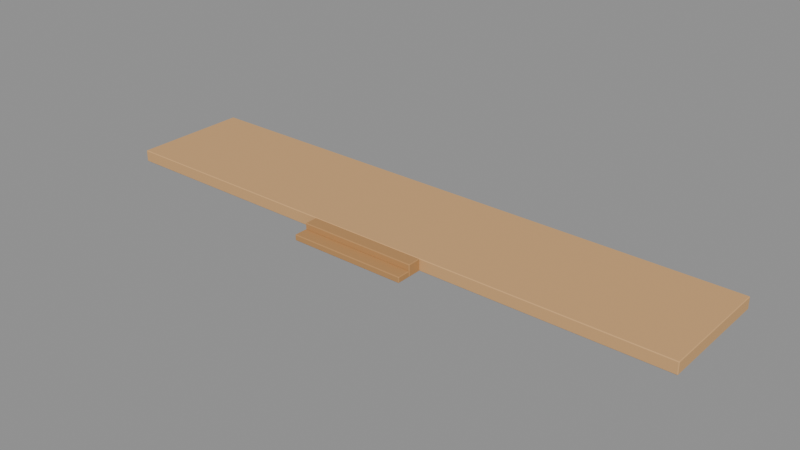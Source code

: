 # Source: teaching-platform.blend  (saved by Blender 5.2.45; exported with 4.5.12 LTS)
import bpy
from mathutils import Matrix  # noqa: F401  (used for matrix-valued properties, if any)

bpy.ops.wm.read_factory_settings(use_empty=True)
scene = bpy.context.scene
scene.name = 'Scene'

# ---- materials (node trees are filled in below, after node groups)
mat_lecture_oak = bpy.data.materials.new('lecture.oak')
mat_lecture_oak.diffuse_color = (0.66, 0.38, 0.16, 1.0)
mat_lecture_wood = bpy.data.materials.new('lecture.wood')
mat_lecture_wood.diffuse_color = (0.5, 0.26, 0.095, 1.0)

# ---- material node trees
mat_lecture_oak.use_nodes = True; mat_lecture_oak.node_tree.nodes.clear()
_N = mat_lecture_oak.node_tree.nodes; _L = mat_lecture_oak.node_tree.links
n0 = _N.new('ShaderNodeBsdfPrincipled'); n0.name = 'Principled BSDF'; n0.location = (-200, 100)
n0.inputs[0].default_value = (0.66, 0.38, 0.16, 1.0)
n0.inputs[2].default_value = 0.72
n0.inputs[10].default_value = 0.005
n1 = _N.new('ShaderNodeOutputMaterial'); n1.name = 'Material Output'; n1.location = (200, 100)
_L.new(n0.outputs[0], n1.inputs[0])
n1.is_active_output = True
mat_lecture_wood.use_nodes = True; mat_lecture_wood.node_tree.nodes.clear()
_N = mat_lecture_wood.node_tree.nodes; _L = mat_lecture_wood.node_tree.links
n0 = _N.new('ShaderNodeBsdfPrincipled'); n0.name = 'Principled BSDF'; n0.location = (-200, 100)
n0.inputs[0].default_value = (0.5, 0.26, 0.095, 1.0)
n0.inputs[2].default_value = 0.72
n0.inputs[10].default_value = 0.005
n1 = _N.new('ShaderNodeOutputMaterial'); n1.name = 'Material Output'; n1.location = (200, 100)
_L.new(n0.outputs[0], n1.inputs[0])
n1.is_active_output = True

# ---- meshes
me_cube_268 = bpy.data.meshes.new('Cube.268')
me_cube_268.from_pydata([(-6.985, -1.385, -0.14), (-6.985, -1.4, -0.125), (-7.0, -1.385, -0.125), (-6.985, -1.4, 0.125), (-6.985, -1.385, 0.14), (-7.0, -1.385, 0.125), (-6.985, 1.385, -0.14), (-7.0, 1.385, -0.125), (-6.985, 1.4, -0.125), (-6.985, 1.385, 0.14), (-6.985, 1.4, 0.125), (-7.0, 1.385, 0.125), (6.985, -1.385, -0.14), (7.0, -1.385, -0.125), (6.985, -1.4, -0.125), (6.985, -1.385, 0.14), (6.985, -1.4, 0.125), (7.0, -1.385, 0.125), (6.985, 1.385, -0.14), (6.985, 1.4, -0.125), (7.0, 1.385, -0.125), (6.985, 1.385, 0.14), (7.0, 1.385, 0.125), (6.985, 1.4, 0.125), (-1.385, -2.025, -0.14), (-1.385, -2.04, -0.125), (-1.4, -2.025, -0.125), (-1.385, -2.04, -0.015), (-1.385, -2.025, 0.0), (-1.4, -2.025, -0.015), (-1.385, -1.735, -0.14), (-1.4, -1.735, -0.125), (-1.385, -1.72, -0.125), (-1.385, -1.735, 0.0), (-1.385, -1.72, -0.015), (-1.4, -1.735, -0.015), (1.385, -2.025, -0.14), (1.4, -2.025, -0.125), (1.385, -2.04, -0.125), (1.385, -2.025, 0.0), (1.385, -2.04, -0.015), (1.4, -2.025, -0.015), (1.385, -1.735, -0.14), (1.385, -1.72, -0.125), (1.4, -1.735, -0.125), (1.385, -1.735, 0.0), (1.4, -1.735, -0.015), (1.385, -1.72, -0.015), (-1.385, -1.705, -0.14), (-1.385, -1.72, -0.125), (-1.4, -1.705, -0.125), (-1.385, -1.72, 0.125), (-1.385, -1.705, 0.14), (-1.4, -1.705, 0.125), (-1.385, -1.415, -0.14), (-1.4, -1.415, -0.125), (-1.385, -1.4, -0.125), (-1.385, -1.415, 0.14), (-1.385, -1.4, 0.125), (-1.4, -1.415, 0.125), (1.385, -1.705, -0.14), (1.4, -1.705, -0.125), (1.385, -1.72, -0.125), (1.385, -1.705, 0.14), (1.385, -1.72, 0.125), (1.4, -1.705, 0.125), (1.385, -1.415, -0.14), (1.385, -1.4, -0.125), (1.4, -1.415, -0.125), (1.385, -1.415, 0.14), (1.4, -1.415, 0.125), (1.385, -1.4, 0.125)], [], [(0, 1, 2), (3, 4, 5), (6, 7, 8), (9, 10, 11), (12, 13, 14), (15, 16, 17), (18, 19, 20), (21, 22, 23), (6, 0, 2, 7), (1, 3, 5, 2), (4, 9, 11, 5), (10, 8, 7, 11), (18, 6, 8, 19), (9, 21, 23, 10), (22, 20, 19, 23), (12, 18, 20, 13), (21, 15, 17, 22), (16, 14, 13, 17), (0, 12, 14, 1), (15, 4, 3, 16), (6, 18, 12, 0), (2, 5, 11, 7), (14, 16, 3, 1), (21, 9, 4, 15), (8, 10, 23, 19), (20, 22, 17, 13), (24, 25, 26), (27, 28, 29), (30, 31, 32), (33, 34, 35), (36, 37, 38), (39, 40, 41), (42, 43, 44), (45, 46, 47), (30, 24, 26, 31), (25, 27, 29, 26), (28, 33, 35, 29), (34, 32, 31, 35), (42, 30, 32, 43), (33, 45, 47, 34), (46, 44, 43, 47), (36, 42, 44, 37), (45, 39, 41, 46), (40, 38, 37, 41), (24, 36, 38, 25), (39, 28, 27, 40), (30, 42, 36, 24), (26, 29, 35, 31), (38, 40, 27, 25), (45, 33, 28, 39), (32, 34, 47, 43), (44, 46, 41, 37), (48, 49, 50), (51, 52, 53), (54, 55, 56), (57, 58, 59), (60, 61, 62), (63, 64, 65), (66, 67, 68), (69, 70, 71), (54, 48, 50, 55), (49, 51, 53, 50), (52, 57, 59, 53), (58, 56, 55, 59), (66, 54, 56, 67), (57, 69, 71, 58), (70, 68, 67, 71), (60, 66, 68, 61), (69, 63, 65, 70), (64, 62, 61, 65), (48, 60, 62, 49), (63, 52, 51, 64), (54, 66, 60, 48), (50, 53, 59, 55), (62, 64, 51, 49), (69, 57, 52, 63), (56, 58, 71, 67), (68, 70, 65, 61)])
me_cube_268.polygons.foreach_set('material_index', [0, 0, 0, 0, 0, 0, 0, 0, 0, 0, 0, 0, 0, 0, 0, 0, 0, 0, 0, 0, 0, 0, 0, 0, 0, 0, 1, 1, 1, 1, 1, 1, 1, 1, 1, 1, 1, 1, 1, 1, 1, 1, 1, 1, 1, 1, 1, 1, 1, 1, 1, 1, 1, 1, 1, 1, 1, 1, 1, 1, 1, 1, 1, 1, 1, 1, 1, 1, 1, 1, 1, 1, 1, 1, 1, 1, 1, 1])
_uv = me_cube_268.uv_layers.new(name='UVMap')
_uv.uv.foreach_set('vector', [0.1253, 0.7487, 0.1253, 0.75, 0.125, 0.7487, 0.6116, 0.0, 0.625, 0.001339, 0.6116, 0.001339, 0.1253, 0.5013, 0.125, 0.5013, 0.1253, 0.5, 0.625, 0.2492, 0.6116, 0.2502, 0.6116, 0.2487, 0.3747, 0.7487, 0.385, 0.7487, 0.3816, 0.7501, 0.6251, 0.7495, 0.6116, 0.7503, 0.6116, 0.749, 0.3747, 0.5013, 0.3816, 0.4999, 0.385, 0.5013, 0.6251, 0.5005, 0.6116, 0.501, 0.6116, 0.4997, 0.1253, 0.5013, 0.1253, 0.7487, 0.125, 0.7487, 0.125, 0.5013, 0.3884, 0.0, 0.6116, 0.0, 0.6116, 0.001339, 0.3884, 0.001339, 0.625, 0.001339, 0.625, 0.2492, 0.6116, 0.2487, 0.6116, 0.001339, 0.6116, 0.2502, 0.3884, 0.2503, 0.3884, 0.2487, 0.6116, 0.2487, 0.3747, 0.5013, 0.1253, 0.5013, 0.1253, 0.5, 0.3816, 0.4999, 0.625, 0.2492, 0.6251, 0.5005, 0.6116, 0.4997, 0.6116, 0.2502, 0.6116, 0.501, 0.385, 0.5013, 0.3816, 0.4999, 0.6116, 0.4997, 0.3747, 0.7487, 0.3747, 0.5013, 0.385, 0.5013, 0.385, 0.7487, 0.6251, 0.5005, 0.6251, 0.7495, 0.6116, 0.749, 0.6116, 0.501, 0.6116, 0.7503, 0.3816, 0.7501, 0.385, 0.7487, 0.6116, 0.749, 0.1253, 0.7487, 0.3747, 0.7487, 0.3816, 0.7501, 0.1253, 0.75, 0.6251, 0.7495, 0.625, 0.9997, 0.6116, 0.9997, 0.6116, 0.7503, 0.1253, 0.5013, 0.3747, 0.5013, 0.3747, 0.7487, 0.1253, 0.7487, 0.3884, 0.001339, 0.6116, 0.001339, 0.6116, 0.2487, 0.3884, 0.2487, 0.3816, 0.7501, 0.6116, 0.7503, 0.6116, 0.9997, 0.3884, 0.9997, 0.6251, 0.5005, 0.8747, 0.5013, 0.8747, 0.7487, 0.6251, 0.7495, 0.3884, 0.2503, 0.6116, 0.2502, 0.6116, 0.4997, 0.3816, 0.4999, 0.385, 0.5013, 0.6116, 0.501, 0.6116, 0.749, 0.385, 0.7487, 0.1263, 0.7383, 0.1263, 0.75, 0.125, 0.7383, 0.5982, 0.0, 0.625, 0.01172, 0.5982, 0.01172, 0.1263, 0.5117, 0.125, 0.5117, 0.1263, 0.5, 0.625, 0.2426, 0.5982, 0.251, 0.5982, 0.2383, 0.3737, 0.7383, 0.3951, 0.7383, 0.3877, 0.7507, 0.6257, 0.7448, 0.5982, 0.7513, 0.5982, 0.7412, 0.3737, 0.5117, 0.3877, 0.4993, 0.3951, 0.5117, 0.6257, 0.5052, 0.5982, 0.5088, 0.5982, 0.4987, 0.1263, 0.5117, 0.1263, 0.7383, 0.125, 0.7383, 0.125, 0.5117, 0.4018, 0.0, 0.5982, 0.0, 0.5982, 0.01172, 0.4018, 0.01172, 0.625, 0.01172, 0.625, 0.2426, 0.5982, 0.2383, 0.5982, 0.01172, 0.5982, 0.251, 0.4018, 0.2513, 0.4018, 0.2383, 0.5982, 0.2383, 0.3737, 0.5117, 0.1263, 0.5117, 0.1263, 0.5, 0.3877, 0.4993, 0.625, 0.2426, 0.6257, 0.5052, 0.5982, 0.4987, 0.5982, 0.251, 0.5982, 0.5088, 0.3951, 0.5117, 0.3877, 0.4993, 0.5982, 0.4987, 0.3737, 0.7383, 0.3737, 0.5117, 0.3951, 0.5117, 0.3951, 0.7383, 0.6257, 0.5052, 0.6257, 0.7448, 0.5982, 0.7412, 0.5982, 0.5088, 0.5982, 0.7513, 0.3877, 0.7507, 0.3951, 0.7383, 0.5982, 0.7412, 0.1263, 0.7383, 0.3737, 0.7383, 0.3877, 0.7507, 0.1263, 0.75, 0.6257, 0.7448, 0.625, 0.9987, 0.5982, 0.9987, 0.5982, 0.7513, 0.1263, 0.5117, 0.3737, 0.5117, 0.3737, 0.7383, 0.1263, 0.7383, 0.4018, 0.01172, 0.5982, 0.01172, 0.5982, 0.2383, 0.4018, 0.2383, 0.3877, 0.7507, 0.5982, 0.7513, 0.5982, 0.9987, 0.4018, 0.9987, 0.6257, 0.5052, 0.8737, 0.5117, 0.8737, 0.7383, 0.6257, 0.7448, 0.4018, 0.2513, 0.5982, 0.251, 0.5982, 0.4987, 0.3877, 0.4993, 0.3951, 0.5117, 0.5982, 0.5088, 0.5982, 0.7412, 0.3951, 0.7383, 0.1263, 0.7383, 0.1263, 0.75, 0.125, 0.7383, 0.6116, 0.0, 0.625, 0.01172, 0.6116, 0.01172, 0.1263, 0.5117, 0.125, 0.5117, 0.1263, 0.5, 0.625, 0.2426, 0.6116, 0.251, 0.6116, 0.2383, 0.3737, 0.7383, 0.385, 0.7383, 0.381, 0.7507, 0.6257, 0.7448, 0.6116, 0.7513, 0.6116, 0.7412, 0.3737, 0.5117, 0.381, 0.4993, 0.385, 0.5117, 0.6257, 0.5052, 0.6116, 0.5088, 0.6116, 0.4987, 0.1263, 0.5117, 0.1263, 0.7383, 0.125, 0.7383, 0.125, 0.5117, 0.3884, 0.0, 0.6116, 0.0, 0.6116, 0.01172, 0.3884, 0.01172, 0.625, 0.01172, 0.625, 0.2426, 0.6116, 0.2383, 0.6116, 0.01172, 0.6116, 0.251, 0.3884, 0.2513, 0.3884, 0.2383, 0.6116, 0.2383, 0.3737, 0.5117, 0.1263, 0.5117, 0.1263, 0.5, 0.381, 0.4993, 0.625, 0.2426, 0.6257, 0.5052, 0.6116, 0.4987, 0.6116, 0.251, 0.6116, 0.5088, 0.385, 0.5117, 0.381, 0.4993, 0.6116, 0.4987, 0.3737, 0.7383, 0.3737, 0.5117, 0.385, 0.5117, 0.385, 0.7383, 0.6257, 0.5052, 0.6257, 0.7448, 0.6116, 0.7412, 0.6116, 0.5088, 0.6116, 0.7513, 0.381, 0.7507, 0.385, 0.7383, 0.6116, 0.7412, 0.1263, 0.7383, 0.3737, 0.7383, 0.381, 0.7507, 0.1263, 0.75, 0.6257, 0.7448, 0.625, 0.9987, 0.6116, 0.9987, 0.6116, 0.7513, 0.1263, 0.5117, 0.3737, 0.5117, 0.3737, 0.7383, 0.1263, 0.7383, 0.3884, 0.01172, 0.6116, 0.01172, 0.6116, 0.2383, 0.3884, 0.2383, 0.381, 0.7507, 0.6116, 0.7513, 0.6116, 0.9987, 0.3884, 0.9987, 0.6257, 0.5052, 0.8737, 0.5117, 0.8737, 0.7383, 0.6257, 0.7448, 0.3884, 0.2513, 0.6116, 0.251, 0.6116, 0.4987, 0.381, 0.4993, 0.385, 0.5117, 0.6116, 0.5088, 0.6116, 0.7412, 0.385, 0.7383])
me_cube_268.materials.append(mat_lecture_oak)
me_cube_268.materials.append(mat_lecture_wood)
me_cube_268.update()
me_cube_268.normals_split_custom_set([tuple(v) for v in zip(*[iter([-0.5773, -0.5774, -0.5773, -0.5773, -0.5774, -0.5773, -0.5773, -0.5774, -0.5773, -0.5773, -0.5774, 0.5773, -0.5773, -0.5774, 0.5773, -0.5773, -0.5774, 0.5773, -0.5773, 0.5774, -0.5773, -0.5773, 0.5774, -0.5773, -0.5773, 0.5774, -0.5773, -0.5773, 0.5774, 0.5773, -0.5773, 0.5774, 0.5773, -0.5773, 0.5774, 0.5773, 0.5773, -0.5774, -0.5773, 0.5773, -0.5774, -0.5773, 0.5773, -0.5774, -0.5773, 0.5773, -0.5774, 0.5773, 0.5773, -0.5774, 0.5773, 0.5773, -0.5774, 0.5773, 0.5773, 0.5774, -0.5773, 0.5773, 0.5774, -0.5773, 0.5773, 0.5774, -0.5773, 0.5773, 0.5774, 0.5773, 0.5773, 0.5774, 0.5773, 0.5773, 0.5774, 0.5773, -0.7071, 0.0, -0.7071, -0.7071, 0.0, -0.7071, -0.7071, 0.0, -0.7071, -0.7071, 0.0, -0.7071, -0.7071, -0.7071, 0.0, -0.7071, -0.7071, 0.0, -0.7071, -0.7071, 0.0, -0.7071, -0.7071, 0.0, -0.7071, 0.0, 0.7071, -0.7071, 0.0, 0.7071, -0.7071, 0.0, 0.7071, -0.7071, 0.0, 0.7071, -0.7071, 0.7071, 0.0, -0.7071, 0.7071, 0.0, -0.7071, 0.7071, 0.0, -0.7071, 0.7071, 0.0, 0.0, 0.7071, -0.7071, 0.0, 0.7071, -0.7071, 0.0, 0.7071, -0.7071, 0.0, 0.7071, -0.7071, 0.0, 0.7071, 0.7071, 0.0, 0.7071, 0.7071, 0.0, 0.7071, 0.7071, 0.0, 0.7071, 0.7071, 0.7071, 0.7071, 0.0, 0.7071, 0.7071, 0.0, 0.7071, 0.7071, 0.0, 0.7071, 0.7071, 0.0, 0.7071, 0.0, -0.7071, 0.7071, 0.0, -0.7071, 0.7071, 0.0, -0.7071, 0.7071, 0.0, -0.7071, 0.7071, 0.0, 0.7071, 0.7071, 0.0, 0.7071, 0.7071, 0.0, 0.7071, 0.7071, 0.0, 0.7071, 0.7071, -0.7071, 0.0, 0.7071, -0.7071, 0.0, 0.7071, -0.7071, 0.0, 0.7071, -0.7071, 0.0, 0.0, -0.7071, -0.7071, 0.0, -0.7071, -0.7071, 0.0, -0.7071, -0.7071, 0.0, -0.7071, -0.7071, 0.0, -0.7071, 0.7071, 0.0, -0.7071, 0.7071, 0.0, -0.7071, 0.7071, 0.0, -0.7071, 0.7071, 0.0, 0.0, -1.0, 0.0, 0.0, -1.0, 0.0, 0.0, -1.0, 0.0, 0.0, -1.0, -1.0, 0.0, 0.0, -1.0, 0.0, 0.0, -1.0, 0.0, 0.0, -1.0, 0.0, 0.0, 0.0, -1.0, 0.0, 0.0, -1.0, 0.0, 0.0, -1.0, 0.0, 0.0, -1.0, 0.0, 0.0, 0.0, 1.0, 0.0, 0.0, 1.0, 0.0, 0.0, 1.0, 0.0, 0.0, 1.0, 0.0, 1.0, 0.0, 0.0, 1.0, 0.0, 0.0, 1.0, 0.0, 0.0, 1.0, 0.0, 1.0, 0.0, 0.0, 1.0, 0.0, 0.0, 1.0, 0.0, 0.0, 1.0, 0.0, 0.0, -0.5773, -0.5773, -0.5774, -0.5773, -0.5773, -0.5774, -0.5773, -0.5773, -0.5774, -0.5773, -0.5773, 0.5774, -0.5773, -0.5773, 0.5774, -0.5773, -0.5773, 0.5774, -0.5774, 0.5773, -0.5774, -0.5774, 0.5773, -0.5774, -0.5774, 0.5773, -0.5774, -0.5774, 0.5773, 0.5774, -0.5774, 0.5773, 0.5774, -0.5774, 0.5773, 0.5774, 0.5773, -0.5773, -0.5774, 0.5773, -0.5773, -0.5774, 0.5773, -0.5773, -0.5774, 0.5773, -0.5773, 0.5774, 0.5773, -0.5773, 0.5774, 0.5773, -0.5773, 0.5774, 0.5774, 0.5773, -0.5774, 0.5774, 0.5773, -0.5774, 0.5774, 0.5773, -0.5774, 0.5774, 0.5773, 0.5774, 0.5774, 0.5773, 0.5774, 0.5774, 0.5773, 0.5774, -0.7071, 0.0, -0.7071, -0.7071, 0.0, -0.7071, -0.7071, 0.0, -0.7071, -0.7071, 0.0, -0.7071, -0.7071, -0.7071, 0.0, -0.7071, -0.7071, 0.0, -0.7071, -0.7071, 0.0, -0.7071, -0.7071, 0.0, -0.7071, 0.0, 0.7071, -0.7071, 0.0, 0.7071, -0.7071, 0.0, 0.7071, -0.7071, 0.0, 0.7071, -0.7071, 0.7071, 0.0, -0.7071, 0.7071, 0.0, -0.7071, 0.7071, 0.0, -0.7071, 0.7071, 0.0, 0.0, 0.7071, -0.7071, 0.0, 0.7071, -0.7071, 0.0, 0.7071, -0.7071, 0.0, 0.7071, -0.7071, 0.0, 0.7071, 0.7071, 0.0, 0.7071, 0.7071, 0.0, 0.7071, 0.7071, 0.0, 0.7071, 0.7071, 0.7071, 0.7071, 0.0, 0.7071, 0.7071, 0.0, 0.7071, 0.7071, 0.0, 0.7071, 0.7071, 0.0, 0.7071, 0.0, -0.7071, 0.7071, 0.0, -0.7071, 0.7071, 0.0, -0.7071, 0.7071, 0.0, -0.7071, 0.7071, 0.0, 0.7071, 0.7071, 0.0, 0.7071, 0.7071, 0.0, 0.7071, 0.7071, 0.0, 0.7071, 0.7071, -0.7071, 0.0, 0.7071, -0.7071, 0.0, 0.7071, -0.7071, 0.0, 0.7071, -0.7071, 0.0, 0.0, -0.7071, -0.7071, 0.0, -0.7071, -0.7071, 0.0, -0.7071, -0.7071, 0.0, -0.7071, -0.7071, 0.0, -0.7071, 0.7071, 0.0, -0.7071, 0.7071, 0.0, -0.7071, 0.7071, 0.0, -0.7071, 0.7071, 0.0, 0.0, -1.0, 0.0, 0.0, -1.0, 0.0, 0.0, -1.0, 0.0, 0.0, -1.0, -1.0, 0.0, 0.0, -1.0, 0.0, 0.0, -1.0, 0.0, 0.0, -1.0, 0.0, 0.0, 0.0, -1.0, 0.0, 0.0, -1.0, 0.0, 0.0, -1.0, 0.0, 0.0, -1.0, 0.0, 0.0, 0.0, 1.0, 0.0, 0.0, 1.0, 0.0, 0.0, 1.0, 0.0, 0.0, 1.0, 0.0, 1.0, 0.0, 0.0, 1.0, 0.0, 0.0, 1.0, 0.0, 0.0, 1.0, 0.0, 1.0, 0.0, 0.0, 1.0, 0.0, 0.0, 1.0, 0.0, 0.0, 1.0, 0.0, 0.0, -0.5774, -0.5773, -0.5773, -0.5774, -0.5773, -0.5773, -0.5774, -0.5773, -0.5773, -0.5774, -0.5773, 0.5773, -0.5774, -0.5773, 0.5773, -0.5774, -0.5773, 0.5773, -0.5774, 0.5773, -0.5773, -0.5774, 0.5773, -0.5773, -0.5774, 0.5773, -0.5773, -0.5774, 0.5773, 0.5773, -0.5774, 0.5773, 0.5773, -0.5774, 0.5773, 0.5773, 0.5774, -0.5773, -0.5773, 0.5774, -0.5773, -0.5773, 0.5774, -0.5773, -0.5773, 0.5774, -0.5773, 0.5773, 0.5774, -0.5773, 0.5773, 0.5774, -0.5773, 0.5773, 0.5774, 0.5773, -0.5773, 0.5774, 0.5773, -0.5773, 0.5774, 0.5773, -0.5773, 0.5774, 0.5773, 0.5773, 0.5774, 0.5773, 0.5773, 0.5774, 0.5773, 0.5773, -0.7071, 0.0, -0.7071, -0.7071, 0.0, -0.7071, -0.7071, 0.0, -0.7071, -0.7071, 0.0, -0.7071, -0.7071, -0.7071, 0.0, -0.7071, -0.7071, 0.0, -0.7071, -0.7071, 0.0, -0.7071, -0.7071, 0.0, -0.7071, 0.0, 0.7071, -0.7071, 0.0, 0.7071, -0.7071, 0.0, 0.7071, -0.7071, 0.0, 0.7071, -0.7071, 0.7071, 0.0, -0.7071, 0.7071, 0.0, -0.7071, 0.7071, 0.0, -0.7071, 0.7071, 0.0, 0.0, 0.7071, -0.7071, 0.0, 0.7071, -0.7071, 0.0, 0.7071, -0.7071, 0.0, 0.7071, -0.7071, 0.0, 0.7071, 0.7071, 0.0, 0.7071, 0.7071, 0.0, 0.7071, 0.7071, 0.0, 0.7071, 0.7071, 0.7071, 0.7071, 0.0, 0.7071, 0.7071, 0.0, 0.7071, 0.7071, 0.0, 0.7071, 0.7071, 0.0, 0.7071, 0.0, -0.7071, 0.7071, 0.0, -0.7071, 0.7071, 0.0, -0.7071, 0.7071, 0.0, -0.7071, 0.7071, 0.0, 0.7071, 0.7071, 0.0, 0.7071, 0.7071, 0.0, 0.7071, 0.7071, 0.0, 0.7071, 0.7071, -0.7071, 0.0, 0.7071, -0.7071, 0.0, 0.7071, -0.7071, 0.0, 0.7071, -0.7071, 0.0, 0.0, -0.7071, -0.7071, 0.0, -0.7071, -0.7071, 0.0, -0.7071, -0.7071, 0.0, -0.7071, -0.7071, 0.0, -0.7071, 0.7071, 0.0, -0.7071, 0.7071, 0.0, -0.7071, 0.7071, 0.0, -0.7071, 0.7071, 0.0, 0.0, -1.0, 0.0, 0.0, -1.0, 0.0, 0.0, -1.0, 0.0, 0.0, -1.0, -1.0, 0.0, 0.0, -1.0, 0.0, 0.0, -1.0, 0.0, 0.0, -1.0, 0.0, 0.0, 0.0, -1.0, 0.0, 0.0, -1.0, 0.0, 0.0, -1.0, 0.0, 0.0, -1.0, 0.0, 0.0, 0.0, 1.0, 0.0, 0.0, 1.0, 0.0, 0.0, 1.0, 0.0, 0.0, 1.0, 0.0, 1.0, 0.0, 0.0, 1.0, 0.0, 0.0, 1.0, 0.0, 0.0, 1.0, 0.0, 1.0, 0.0, 0.0, 1.0, 0.0, 0.0, 1.0, 0.0, 0.0, 1.0, 0.0, 0.0])] * 3)])

# ---- objects
ob_teaching_platform = bpy.data.objects.new('teaching_platform', me_cube_268)

# ---- transforms, parenting, visibility, modifiers, constraints
ob_teaching_platform.location = (0.0, 0.0, 0.14)

# ---- collection membership
scene.collection.objects.link(ob_teaching_platform)

# ---- scene / render settings (as saved in the file)
scene.frame_start = 1; scene.frame_end = 250; scene.frame_set(1)
scene.render.engine = 'BLENDER_EEVEE_NEXT'
scene.render.bake_bias = 0.0
scene.render.bake_samples = 0
scene.render.compositor_device = 'GPU'
scene.eevee.use_volume_custom_range = False
scene.eevee.fast_gi_thickness_near = 0.1
scene.eevee.fast_gi_thickness_far = 0.0
scene.eevee.ray_tracing_options.screen_trace_thickness = 0.1
bpy.context.view_layer.update()

# ---- added for rendering (the .blend has no active camera and no usable light): camera, sun + grey world if the file has none
cam_auto = bpy.data.cameras.new('AutoCamera')
cam_auto.lens = 50.0
cam_auto.sensor_width = 36.0
cam_auto.clip_end = 1000.0
ob_auto_camera = bpy.data.objects.new('AutoCamera', cam_auto)
scene.collection.objects.link(ob_auto_camera)
ob_auto_camera.location = (13.341, -16.3291, 10.8128)
ob_auto_camera.rotation_euler = (1.09748, -7.21219e-08, 0.694738)
scene.camera = ob_auto_camera
light_auto_sun = bpy.data.lights.new('AutoSun', 'SUN')
light_auto_sun.energy = 3.0
light_auto_sun.angle = 0.0523599
ob_auto_sun = bpy.data.objects.new('AutoSun', light_auto_sun)
scene.collection.objects.link(ob_auto_sun)
ob_auto_sun.rotation_euler = (0.872665, 0.174533, 0.523599)
if scene.world is None:
    world_auto = bpy.data.worlds.new('AutoWorld')
    world_auto.color = (0.3, 0.3, 0.3)
    scene.world = world_auto
bpy.context.view_layer.update()
